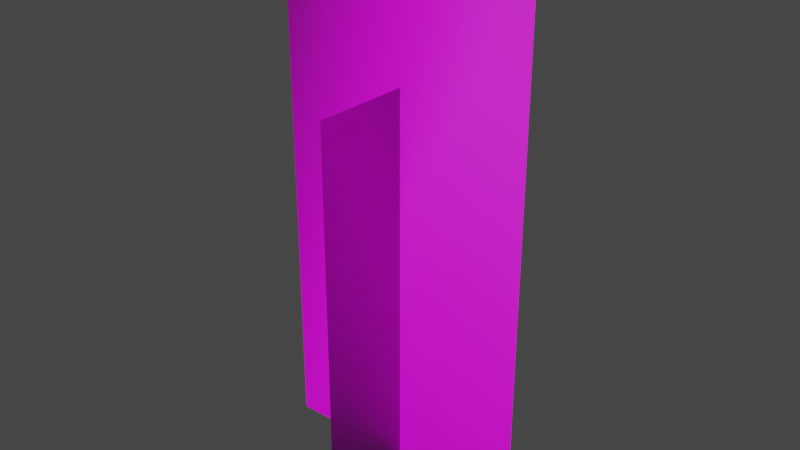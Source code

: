 # Source: grass_07_d.blend  (saved by Blender 3.0.42; exported with 4.5.12 LTS)
import bpy
from mathutils import Matrix  # noqa: F401  (used for matrix-valued properties, if any)

bpy.ops.wm.read_factory_settings(use_empty=True)
scene = bpy.context.scene
scene.name = 'Scene'

# ---- collections
col_collection = bpy.data.collections.new('Collection'); scene.collection.children.link(col_collection)

# ---- images (referenced by path relative to the original .blend; pixels are not part of the script)
import os
ASSET_DIR = os.environ.get("B2B_ASSET_DIR", "")  # directory of the original .blend (textures are referenced by path, not embedded)
HERE = os.path.dirname(os.path.abspath(__file__))  # packed textures are extracted next to this script under _unpacked/

def load_image(name, relpath, width, height, colorspace="sRGB"):
    """Load a texture the original file referenced (path relative to the .blend, or extracted next to this script)."""
    p = next((c for c in (os.path.join(HERE, relpath), os.path.join(ASSET_DIR, relpath)) if relpath and os.path.exists(c)), "")
    if p:
        img = bpy.data.images.load(p, check_existing=True)
        img.name = name
    else:  # same state as the original file: an image datablock whose file is absent (Cycles renders it pink)
        img = bpy.data.images.new(name, width, height)
        img.source = "FILE"
        img.filepath = "//" + (relpath or name)
    img.colorspace_settings.name = colorspace
    return img
img_diffuse_tga_001 = load_image('diffuse.tga.001', 'diffuse.tga', 1024, 1024, 'sRGB')

# ---- materials (node trees are filled in below, after node groups)
mat_default_obj_001 = bpy.data.materials.new('Default OBJ.001')

# ---- material node trees
mat_default_obj_001.use_nodes = True; mat_default_obj_001.node_tree.nodes.clear()
_N = mat_default_obj_001.node_tree.nodes; _L = mat_default_obj_001.node_tree.links
n0 = _N.new('ShaderNodeBsdfPrincipled'); n0.name = 'Principled BSDF'; n0.location = (10, 300)
n0.distribution = 'GGX'
n0.subsurface_method = 'RANDOM_WALK_SKIN'
n0.inputs[3].default_value = 1.45
n0.inputs[27].default_value = (0.0, 0.0, 0.0, 1.0)
n0.inputs[28].default_value = 1.0
n1 = _N.new('ShaderNodeOutputMaterial'); n1.name = 'Material Output'; n1.location = (300, 300)
n2 = _N.new('ShaderNodeTexImage'); n2.name = 'Image Texture'; n2.location = (-406, 271)
n2.image = img_diffuse_tga_001
_L.new(n0.outputs[0], n1.inputs[0])
_L.new(n2.outputs[0], n0.inputs[0])
_L.new(n2.outputs[1], n0.inputs[4])
n1.is_active_output = True

# ---- world
world_world = bpy.data.worlds.new('World'); scene.world = world_world
world_world.use_nodes = True; world_world.node_tree.nodes.clear()
_N = world_world.node_tree.nodes; _L = world_world.node_tree.links
n0 = _N.new('ShaderNodeOutputWorld'); n0.name = 'World Output'; n0.location = (300, 300)
n1 = _N.new('ShaderNodeBackground'); n1.name = 'Background'; n1.location = (10, 300)
n1.inputs[0].default_value = (0.05088, 0.05088, 0.05088, 1.0)
_L.new(n1.outputs[0], n0.inputs[0])
n0.is_active_output = True
world_world.color = (0.05088, 0.05088, 0.05088)
world_world.use_sun_shadow = False
world_world.sun_shadow_jitter_overblur = 0.0

# ---- meshes
me_07_d = bpy.data.meshes.new('07_d')
me_07_d.from_pydata([(-8.0, 0.0, 0.0), (8.0, 0.0, 0.0), (8.0, 32.0, 0.0), (-8.0, 32.0, 0.0), (0.0, 0.0, -6.0), (0.0, 0.0, 6.0), (0.0, 24.0, 6.0), (0.0, 24.0, -6.0)], [], [(0, 1, 2, 3), (4, 5, 6, 7)])
me_07_d.polygons.foreach_set('use_smooth', [True] * 2)
_k = set([(0, 1), (0, 3), (1, 2), (2, 3), (4, 5), (4, 7), (5, 6), (6, 7)])
me_07_d.attributes.new('sharp_edge', 'BOOLEAN', 'EDGE').data.foreach_set('value', [ (min(e.vertices), max(e.vertices)) in _k for e in me_07_d.edges])
_uv = me_07_d.uv_layers.new(name='UVMap')
_uv.uv.foreach_set('vector', [0.75, 0.75, 0.875, 0.75, 0.875, 1.0, 0.75, 1.0, 0.75, 0.75, 0.875, 0.75, 0.875, 1.0, 0.75, 1.0])
me_07_d.materials.append(mat_default_obj_001)
me_07_d.use_remesh_fix_poles = True
me_07_d.use_remesh_preserve_attributes = False
me_07_d.update()
me_07_d.normals_split_custom_set([tuple(v) for v in zip(*[iter([-4.371e-08, 1.0, -4.371e-08, 0.0, 1.0, -4.371e-08, 0.7113, 0.7029, 0.001822, -0.7079, 0.7063, 0.001822, 4.371e-08, 1.0, -4.371e-08, 4.371e-08, 1.0, 0.0, -0.001822, 0.7028, 0.7114, -0.001822, 0.7064, -0.7078])] * 3)])

# ---- objects
ob_07_d = bpy.data.objects.new('07_d', me_07_d)

# ---- transforms, parenting, visibility, modifiers, constraints
ob_07_d.location = (0.0, 0.0, 0.0)
ob_07_d.rotation_euler = (1.571, -0.0, 0.0)
ob_07_d.scale = (0.0104, 0.0104, 0.0104)

# ---- collection membership
col_collection.objects.link(ob_07_d)

# ---- scene / render settings (as saved in the file)
scene.frame_start = 1; scene.frame_end = 250; scene.frame_set(103)
scene.render.engine = 'CYCLES'
scene.render.fps = 30
scene.cycles.use_denoising = False
scene.cycles.samples = 128
scene.cycles.sampling_pattern = 'TABULATED_SOBOL'
scene.cycles.use_adaptive_sampling = False
scene.cycles.use_light_tree = False
scene.view_settings.view_transform = 'Filmic'
bpy.context.view_layer.update()

# ---- added for rendering (the .blend has no active camera and no usable light): camera, sun
cam_auto = bpy.data.cameras.new('AutoCamera')
cam_auto.lens = 50.0
cam_auto.sensor_width = 36.0
cam_auto.clip_end = 1000.0
ob_auto_camera = bpy.data.objects.new('AutoCamera', cam_auto)
scene.collection.objects.link(ob_auto_camera)
ob_auto_camera.location = (0.363061, -0.435673, 0.456827)
ob_auto_camera.rotation_euler = (1.09748, -7.21219e-08, 0.694738)
scene.camera = ob_auto_camera
light_auto_sun = bpy.data.lights.new('AutoSun', 'SUN')
light_auto_sun.energy = 3.0
light_auto_sun.angle = 0.0523599
ob_auto_sun = bpy.data.objects.new('AutoSun', light_auto_sun)
scene.collection.objects.link(ob_auto_sun)
ob_auto_sun.rotation_euler = (0.872665, 0.174533, 0.523599)
bpy.context.view_layer.update()
